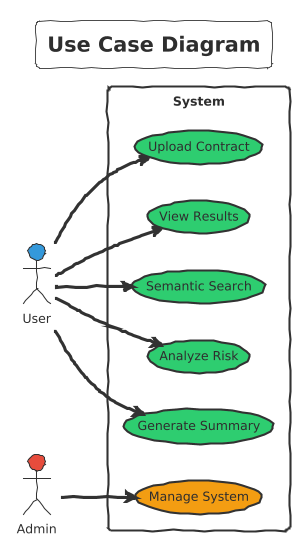

The diagram above was rendered by PlantUML. Its source (embedded in the PNG):
@startuml
!theme sketchy-outline
left to right direction

title <b>Use Case Diagram</b>

actor User #3498DB
actor Admin #E74C3C

rectangle System {
  (Upload Contract) #2ECC71
  (Generate Summary) #2ECC71
  (Analyze Risk) #2ECC71
  (Semantic Search) #2ECC71
  (View Results) #2ECC71
  (Manage System) #F39C12
}

User --> (Upload Contract)
User --> (Generate Summary)
User --> (Analyze Risk)
User --> (Semantic Search)
User --> (View Results)

Admin --> (Manage System)
@enduml